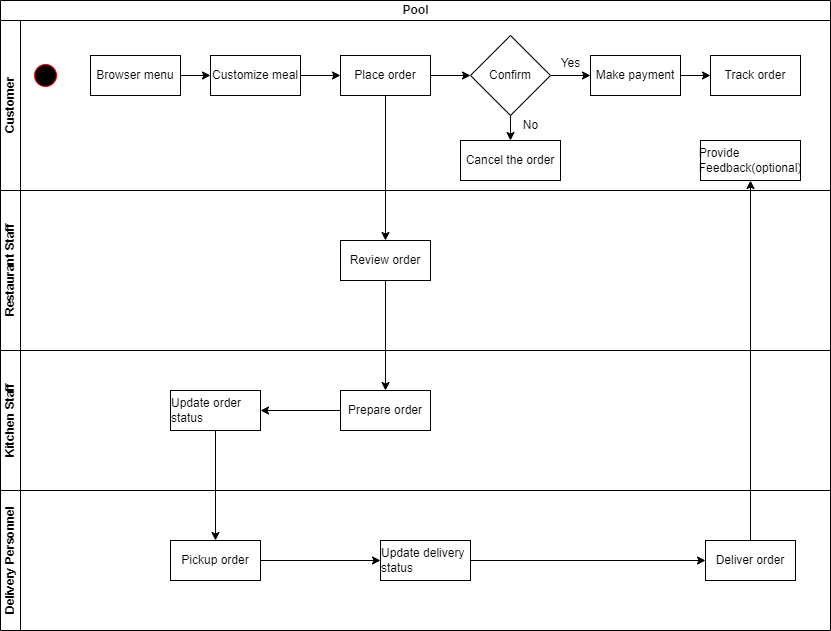

The diagram above was exported from draw.io. Its source (the exported page's mxGraphModel, read from the mxfile embedded in the PNG):
<mxGraphModel dx="839" dy="1031" grid="1" gridSize="10" guides="1" tooltips="1" connect="1" arrows="1" fold="1" page="1" pageScale="1" pageWidth="1169" pageHeight="827" background="#ffffff" math="0" shadow="0">
  <root>
    <mxCell id="0" />
    <mxCell id="1" parent="0" />
    <mxCell id="u-8PlogZHx0BA9rZFjI1-217" value="Pool" style="swimlane;childLayout=stackLayout;resizeParent=1;resizeParentMax=0;horizontal=1;startSize=20;horizontalStack=0;html=1;" vertex="1" parent="1">
      <mxGeometry x="210" y="200" width="830" height="490" as="geometry" />
    </mxCell>
    <mxCell id="u-8PlogZHx0BA9rZFjI1-218" value="Customer" style="swimlane;startSize=20;horizontal=0;html=1;" vertex="1" parent="u-8PlogZHx0BA9rZFjI1-217">
      <mxGeometry y="20" width="830" height="170" as="geometry" />
    </mxCell>
    <mxCell id="u-8PlogZHx0BA9rZFjI1-222" value="" style="ellipse;html=1;shape=startState;fillColor=#000000;strokeColor=#ff0000;" vertex="1" parent="u-8PlogZHx0BA9rZFjI1-218">
      <mxGeometry x="30" y="40" width="30" height="30" as="geometry" />
    </mxCell>
    <mxCell id="u-8PlogZHx0BA9rZFjI1-239" style="edgeStyle=orthogonalEdgeStyle;rounded=0;orthogonalLoop=1;jettySize=auto;html=1;" edge="1" parent="u-8PlogZHx0BA9rZFjI1-218" source="u-8PlogZHx0BA9rZFjI1-224" target="u-8PlogZHx0BA9rZFjI1-226">
      <mxGeometry relative="1" as="geometry" />
    </mxCell>
    <mxCell id="u-8PlogZHx0BA9rZFjI1-224" value="&lt;div style=&quot;text-align: left;&quot;&gt;Browser menu&lt;/div&gt;" style="html=1;whiteSpace=wrap;" vertex="1" parent="u-8PlogZHx0BA9rZFjI1-218">
      <mxGeometry x="90" y="35" width="90" height="40" as="geometry" />
    </mxCell>
    <mxCell id="u-8PlogZHx0BA9rZFjI1-241" style="edgeStyle=orthogonalEdgeStyle;rounded=0;orthogonalLoop=1;jettySize=auto;html=1;" edge="1" parent="u-8PlogZHx0BA9rZFjI1-218" source="u-8PlogZHx0BA9rZFjI1-226" target="u-8PlogZHx0BA9rZFjI1-227">
      <mxGeometry relative="1" as="geometry" />
    </mxCell>
    <mxCell id="u-8PlogZHx0BA9rZFjI1-226" value="&lt;div style=&quot;text-align: left;&quot;&gt;Customize meal&lt;/div&gt;" style="html=1;whiteSpace=wrap;" vertex="1" parent="u-8PlogZHx0BA9rZFjI1-218">
      <mxGeometry x="210" y="35" width="90" height="40" as="geometry" />
    </mxCell>
    <mxCell id="u-8PlogZHx0BA9rZFjI1-257" value="" style="edgeStyle=orthogonalEdgeStyle;rounded=0;orthogonalLoop=1;jettySize=auto;html=1;" edge="1" parent="u-8PlogZHx0BA9rZFjI1-218" source="u-8PlogZHx0BA9rZFjI1-227" target="u-8PlogZHx0BA9rZFjI1-256">
      <mxGeometry relative="1" as="geometry" />
    </mxCell>
    <mxCell id="u-8PlogZHx0BA9rZFjI1-227" value="&lt;div style=&quot;text-align: left;&quot;&gt;Place order&lt;/div&gt;" style="html=1;whiteSpace=wrap;" vertex="1" parent="u-8PlogZHx0BA9rZFjI1-218">
      <mxGeometry x="340" y="35" width="90" height="40" as="geometry" />
    </mxCell>
    <mxCell id="u-8PlogZHx0BA9rZFjI1-243" style="edgeStyle=orthogonalEdgeStyle;rounded=0;orthogonalLoop=1;jettySize=auto;html=1;" edge="1" parent="u-8PlogZHx0BA9rZFjI1-218" source="u-8PlogZHx0BA9rZFjI1-228" target="u-8PlogZHx0BA9rZFjI1-229">
      <mxGeometry relative="1" as="geometry" />
    </mxCell>
    <mxCell id="u-8PlogZHx0BA9rZFjI1-228" value="&lt;div style=&quot;text-align: left;&quot;&gt;Make payment&lt;/div&gt;" style="html=1;whiteSpace=wrap;" vertex="1" parent="u-8PlogZHx0BA9rZFjI1-218">
      <mxGeometry x="590" y="35" width="90" height="40" as="geometry" />
    </mxCell>
    <mxCell id="u-8PlogZHx0BA9rZFjI1-229" value="&lt;div style=&quot;text-align: left;&quot;&gt;Track order&lt;/div&gt;" style="html=1;whiteSpace=wrap;" vertex="1" parent="u-8PlogZHx0BA9rZFjI1-218">
      <mxGeometry x="710" y="35" width="90" height="40" as="geometry" />
    </mxCell>
    <mxCell id="u-8PlogZHx0BA9rZFjI1-230" value="&lt;div style=&quot;text-align: left;&quot;&gt;Provide Feedback(optional)&lt;/div&gt;" style="html=1;whiteSpace=wrap;" vertex="1" parent="u-8PlogZHx0BA9rZFjI1-218">
      <mxGeometry x="700" y="120" width="100" height="40" as="geometry" />
    </mxCell>
    <mxCell id="u-8PlogZHx0BA9rZFjI1-258" style="edgeStyle=orthogonalEdgeStyle;rounded=0;orthogonalLoop=1;jettySize=auto;html=1;entryX=0;entryY=0.5;entryDx=0;entryDy=0;" edge="1" parent="u-8PlogZHx0BA9rZFjI1-218" source="u-8PlogZHx0BA9rZFjI1-256" target="u-8PlogZHx0BA9rZFjI1-228">
      <mxGeometry relative="1" as="geometry" />
    </mxCell>
    <mxCell id="u-8PlogZHx0BA9rZFjI1-261" style="edgeStyle=orthogonalEdgeStyle;rounded=0;orthogonalLoop=1;jettySize=auto;html=1;" edge="1" parent="u-8PlogZHx0BA9rZFjI1-218" source="u-8PlogZHx0BA9rZFjI1-256" target="u-8PlogZHx0BA9rZFjI1-260">
      <mxGeometry relative="1" as="geometry" />
    </mxCell>
    <mxCell id="u-8PlogZHx0BA9rZFjI1-256" value="Confirm" style="rhombus;whiteSpace=wrap;html=1;" vertex="1" parent="u-8PlogZHx0BA9rZFjI1-218">
      <mxGeometry x="470" y="15" width="80" height="80" as="geometry" />
    </mxCell>
    <mxCell id="u-8PlogZHx0BA9rZFjI1-259" value="Yes" style="text;html=1;align=center;verticalAlign=middle;resizable=0;points=[];autosize=1;strokeColor=none;fillColor=none;" vertex="1" parent="u-8PlogZHx0BA9rZFjI1-218">
      <mxGeometry x="550" y="28" width="40" height="30" as="geometry" />
    </mxCell>
    <mxCell id="u-8PlogZHx0BA9rZFjI1-260" value="&lt;div style=&quot;text-align: left;&quot;&gt;Cancel the order&lt;/div&gt;" style="html=1;whiteSpace=wrap;" vertex="1" parent="u-8PlogZHx0BA9rZFjI1-218">
      <mxGeometry x="460" y="120" width="100" height="40" as="geometry" />
    </mxCell>
    <mxCell id="u-8PlogZHx0BA9rZFjI1-262" value="No" style="text;html=1;align=center;verticalAlign=middle;resizable=0;points=[];autosize=1;strokeColor=none;fillColor=none;" vertex="1" parent="u-8PlogZHx0BA9rZFjI1-218">
      <mxGeometry x="510" y="90" width="40" height="30" as="geometry" />
    </mxCell>
    <mxCell id="u-8PlogZHx0BA9rZFjI1-219" value="Restaurant Staff" style="swimlane;startSize=20;horizontal=0;html=1;" vertex="1" parent="u-8PlogZHx0BA9rZFjI1-217">
      <mxGeometry y="190" width="830" height="160" as="geometry" />
    </mxCell>
    <mxCell id="u-8PlogZHx0BA9rZFjI1-231" value="&lt;div style=&quot;text-align: left;&quot;&gt;Review order&lt;/div&gt;" style="html=1;whiteSpace=wrap;" vertex="1" parent="u-8PlogZHx0BA9rZFjI1-219">
      <mxGeometry x="340" y="50" width="90" height="40" as="geometry" />
    </mxCell>
    <mxCell id="u-8PlogZHx0BA9rZFjI1-220" value="Kitchen Staff" style="swimlane;startSize=20;horizontal=0;html=1;" vertex="1" parent="u-8PlogZHx0BA9rZFjI1-217">
      <mxGeometry y="350" width="830" height="140" as="geometry" />
    </mxCell>
    <mxCell id="u-8PlogZHx0BA9rZFjI1-246" style="edgeStyle=orthogonalEdgeStyle;rounded=0;orthogonalLoop=1;jettySize=auto;html=1;entryX=1;entryY=0.5;entryDx=0;entryDy=0;" edge="1" parent="u-8PlogZHx0BA9rZFjI1-220" source="u-8PlogZHx0BA9rZFjI1-234" target="u-8PlogZHx0BA9rZFjI1-235">
      <mxGeometry relative="1" as="geometry" />
    </mxCell>
    <mxCell id="u-8PlogZHx0BA9rZFjI1-234" value="&lt;div style=&quot;text-align: left;&quot;&gt;Prepare order&lt;/div&gt;" style="html=1;whiteSpace=wrap;" vertex="1" parent="u-8PlogZHx0BA9rZFjI1-220">
      <mxGeometry x="340" y="40" width="90" height="40" as="geometry" />
    </mxCell>
    <mxCell id="u-8PlogZHx0BA9rZFjI1-235" value="&lt;div style=&quot;text-align: left;&quot;&gt;Update order status&lt;/div&gt;" style="html=1;whiteSpace=wrap;" vertex="1" parent="u-8PlogZHx0BA9rZFjI1-220">
      <mxGeometry x="170" y="40" width="90" height="40" as="geometry" />
    </mxCell>
    <mxCell id="u-8PlogZHx0BA9rZFjI1-244" style="edgeStyle=orthogonalEdgeStyle;rounded=0;orthogonalLoop=1;jettySize=auto;html=1;exitX=0.5;exitY=1;exitDx=0;exitDy=0;" edge="1" parent="u-8PlogZHx0BA9rZFjI1-217" source="u-8PlogZHx0BA9rZFjI1-227" target="u-8PlogZHx0BA9rZFjI1-231">
      <mxGeometry relative="1" as="geometry" />
    </mxCell>
    <mxCell id="u-8PlogZHx0BA9rZFjI1-245" style="edgeStyle=orthogonalEdgeStyle;rounded=0;orthogonalLoop=1;jettySize=auto;html=1;entryX=0.5;entryY=0;entryDx=0;entryDy=0;" edge="1" parent="u-8PlogZHx0BA9rZFjI1-217" source="u-8PlogZHx0BA9rZFjI1-231" target="u-8PlogZHx0BA9rZFjI1-234">
      <mxGeometry relative="1" as="geometry" />
    </mxCell>
    <mxCell id="u-8PlogZHx0BA9rZFjI1-221" value="Delivery Personnel" style="swimlane;startSize=20;horizontal=0;html=1;" vertex="1" parent="1">
      <mxGeometry x="210" y="690" width="830" height="140" as="geometry" />
    </mxCell>
    <mxCell id="u-8PlogZHx0BA9rZFjI1-248" style="edgeStyle=orthogonalEdgeStyle;rounded=0;orthogonalLoop=1;jettySize=auto;html=1;entryX=0;entryY=0.5;entryDx=0;entryDy=0;" edge="1" parent="u-8PlogZHx0BA9rZFjI1-221" source="u-8PlogZHx0BA9rZFjI1-236" target="u-8PlogZHx0BA9rZFjI1-237">
      <mxGeometry relative="1" as="geometry" />
    </mxCell>
    <mxCell id="u-8PlogZHx0BA9rZFjI1-236" value="&lt;div style=&quot;text-align: left;&quot;&gt;Pickup order&lt;/div&gt;" style="html=1;whiteSpace=wrap;" vertex="1" parent="u-8PlogZHx0BA9rZFjI1-221">
      <mxGeometry x="170" y="50" width="90" height="40" as="geometry" />
    </mxCell>
    <mxCell id="u-8PlogZHx0BA9rZFjI1-249" style="edgeStyle=orthogonalEdgeStyle;rounded=0;orthogonalLoop=1;jettySize=auto;html=1;entryX=0;entryY=0.5;entryDx=0;entryDy=0;" edge="1" parent="u-8PlogZHx0BA9rZFjI1-221" source="u-8PlogZHx0BA9rZFjI1-237" target="u-8PlogZHx0BA9rZFjI1-238">
      <mxGeometry relative="1" as="geometry" />
    </mxCell>
    <mxCell id="u-8PlogZHx0BA9rZFjI1-237" value="&lt;div style=&quot;text-align: left;&quot;&gt;Update delivery status&lt;/div&gt;" style="html=1;whiteSpace=wrap;" vertex="1" parent="u-8PlogZHx0BA9rZFjI1-221">
      <mxGeometry x="380" y="50" width="90" height="40" as="geometry" />
    </mxCell>
    <mxCell id="u-8PlogZHx0BA9rZFjI1-238" value="&lt;div style=&quot;text-align: left;&quot;&gt;Deliver order&lt;/div&gt;" style="html=1;whiteSpace=wrap;" vertex="1" parent="u-8PlogZHx0BA9rZFjI1-221">
      <mxGeometry x="705" y="50" width="90" height="40" as="geometry" />
    </mxCell>
    <mxCell id="u-8PlogZHx0BA9rZFjI1-247" style="edgeStyle=orthogonalEdgeStyle;rounded=0;orthogonalLoop=1;jettySize=auto;html=1;entryX=0.5;entryY=0;entryDx=0;entryDy=0;" edge="1" parent="1" source="u-8PlogZHx0BA9rZFjI1-235" target="u-8PlogZHx0BA9rZFjI1-236">
      <mxGeometry relative="1" as="geometry" />
    </mxCell>
    <mxCell id="u-8PlogZHx0BA9rZFjI1-252" style="edgeStyle=orthogonalEdgeStyle;rounded=0;orthogonalLoop=1;jettySize=auto;html=1;" edge="1" parent="1" source="u-8PlogZHx0BA9rZFjI1-238" target="u-8PlogZHx0BA9rZFjI1-230">
      <mxGeometry relative="1" as="geometry" />
    </mxCell>
  </root>
</mxGraphModel>